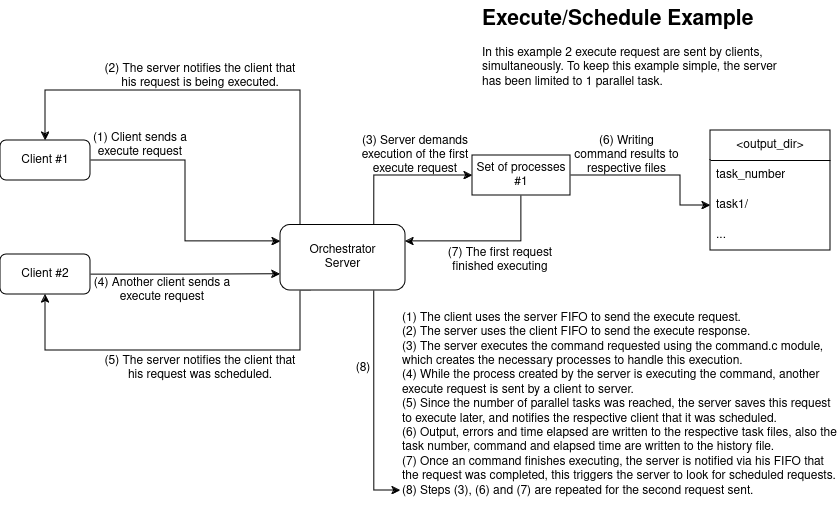

The diagram above was exported from draw.io. Its source (the exported page's mxGraphModel, read from the mxfile embedded in the PNG):
<mxGraphModel dx="880" dy="524" grid="1" gridSize="10" guides="1" tooltips="1" connect="1" arrows="1" fold="1" page="1" pageScale="1" pageWidth="850" pageHeight="1100" math="0" shadow="0">
  <root>
    <mxCell id="0" />
    <mxCell id="1" parent="0" />
    <mxCell id="OTiAG1ZagbwWr7k3xQRL-14" style="edgeStyle=orthogonalEdgeStyle;rounded=0;orthogonalLoop=1;jettySize=auto;html=1;exitX=1;exitY=0.5;exitDx=0;exitDy=0;entryX=0;entryY=0.75;entryDx=0;entryDy=0;" edge="1" parent="1" source="OTiAG1ZagbwWr7k3xQRL-2" target="OTiAG1ZagbwWr7k3xQRL-16">
      <mxGeometry relative="1" as="geometry">
        <mxPoint x="370" y="334.02200000000005" as="targetPoint" />
      </mxGeometry>
    </mxCell>
    <mxCell id="OTiAG1ZagbwWr7k3xQRL-2" value="Client #2" style="rounded=1;whiteSpace=wrap;html=1;" vertex="1" parent="1">
      <mxGeometry x="60" y="324" width="90" height="40" as="geometry" />
    </mxCell>
    <mxCell id="OTiAG1ZagbwWr7k3xQRL-4" style="edgeStyle=orthogonalEdgeStyle;rounded=0;orthogonalLoop=1;jettySize=auto;html=1;exitX=1;exitY=0.5;exitDx=0;exitDy=0;entryX=0;entryY=0.25;entryDx=0;entryDy=0;" edge="1" parent="1" source="OTiAG1ZagbwWr7k3xQRL-3" target="OTiAG1ZagbwWr7k3xQRL-16">
      <mxGeometry relative="1" as="geometry">
        <mxPoint x="370" y="307.25" as="targetPoint" />
      </mxGeometry>
    </mxCell>
    <mxCell id="OTiAG1ZagbwWr7k3xQRL-3" value="Client #1" style="rounded=1;whiteSpace=wrap;html=1;" vertex="1" parent="1">
      <mxGeometry x="60" y="210" width="90" height="40" as="geometry" />
    </mxCell>
    <mxCell id="OTiAG1ZagbwWr7k3xQRL-6" value="(1) Client sends a execute request" style="text;html=1;align=center;verticalAlign=middle;whiteSpace=wrap;rounded=0;" vertex="1" parent="1">
      <mxGeometry x="130" y="200" width="140" height="30" as="geometry" />
    </mxCell>
    <mxCell id="OTiAG1ZagbwWr7k3xQRL-9" value="&amp;lt;output_dir&amp;gt;" style="swimlane;fontStyle=0;childLayout=stackLayout;horizontal=1;startSize=30;horizontalStack=0;resizeParent=1;resizeParentMax=0;resizeLast=0;collapsible=1;marginBottom=0;whiteSpace=wrap;html=1;" vertex="1" parent="1">
      <mxGeometry x="770" y="200" width="120" height="120" as="geometry" />
    </mxCell>
    <mxCell id="OTiAG1ZagbwWr7k3xQRL-10" value="task_number" style="text;strokeColor=none;fillColor=none;align=left;verticalAlign=middle;spacingLeft=4;spacingRight=4;overflow=hidden;points=[[0,0.5],[1,0.5]];portConstraint=eastwest;rotatable=0;whiteSpace=wrap;html=1;" vertex="1" parent="OTiAG1ZagbwWr7k3xQRL-9">
      <mxGeometry y="30" width="120" height="30" as="geometry" />
    </mxCell>
    <mxCell id="OTiAG1ZagbwWr7k3xQRL-11" value="task1/" style="text;strokeColor=none;fillColor=none;align=left;verticalAlign=middle;spacingLeft=4;spacingRight=4;overflow=hidden;points=[[0,0.5],[1,0.5]];portConstraint=eastwest;rotatable=0;whiteSpace=wrap;html=1;" vertex="1" parent="OTiAG1ZagbwWr7k3xQRL-9">
      <mxGeometry y="60" width="120" height="30" as="geometry" />
    </mxCell>
    <mxCell id="OTiAG1ZagbwWr7k3xQRL-13" value="..." style="text;strokeColor=none;fillColor=none;align=left;verticalAlign=middle;spacingLeft=4;spacingRight=4;overflow=hidden;points=[[0,0.5],[1,0.5]];portConstraint=eastwest;rotatable=0;whiteSpace=wrap;html=1;" vertex="1" parent="OTiAG1ZagbwWr7k3xQRL-9">
      <mxGeometry y="90" width="120" height="30" as="geometry" />
    </mxCell>
    <mxCell id="OTiAG1ZagbwWr7k3xQRL-22" style="edgeStyle=orthogonalEdgeStyle;rounded=0;orthogonalLoop=1;jettySize=auto;html=1;entryX=0.5;entryY=0;entryDx=0;entryDy=0;" edge="1" parent="1" source="OTiAG1ZagbwWr7k3xQRL-16" target="OTiAG1ZagbwWr7k3xQRL-3">
      <mxGeometry relative="1" as="geometry">
        <Array as="points">
          <mxPoint x="360" y="160" />
          <mxPoint x="105" y="160" />
        </Array>
      </mxGeometry>
    </mxCell>
    <mxCell id="OTiAG1ZagbwWr7k3xQRL-25" style="edgeStyle=orthogonalEdgeStyle;rounded=0;orthogonalLoop=1;jettySize=auto;html=1;exitX=0.25;exitY=1;exitDx=0;exitDy=0;entryX=0.5;entryY=1;entryDx=0;entryDy=0;" edge="1" parent="1" source="OTiAG1ZagbwWr7k3xQRL-16" target="OTiAG1ZagbwWr7k3xQRL-2">
      <mxGeometry relative="1" as="geometry">
        <Array as="points">
          <mxPoint x="360" y="360" />
          <mxPoint x="360" y="420" />
          <mxPoint x="105" y="420" />
        </Array>
      </mxGeometry>
    </mxCell>
    <mxCell id="OTiAG1ZagbwWr7k3xQRL-30" style="edgeStyle=orthogonalEdgeStyle;rounded=0;orthogonalLoop=1;jettySize=auto;html=1;exitX=0.75;exitY=0;exitDx=0;exitDy=0;entryX=0;entryY=0.5;entryDx=0;entryDy=0;" edge="1" parent="1" source="OTiAG1ZagbwWr7k3xQRL-16" target="OTiAG1ZagbwWr7k3xQRL-29">
      <mxGeometry relative="1" as="geometry" />
    </mxCell>
    <mxCell id="OTiAG1ZagbwWr7k3xQRL-37" style="edgeStyle=orthogonalEdgeStyle;rounded=0;orthogonalLoop=1;jettySize=auto;html=1;exitX=0.75;exitY=1;exitDx=0;exitDy=0;" edge="1" parent="1" source="OTiAG1ZagbwWr7k3xQRL-16">
      <mxGeometry relative="1" as="geometry">
        <mxPoint x="460" y="560" as="targetPoint" />
        <Array as="points">
          <mxPoint x="434" y="560" />
        </Array>
      </mxGeometry>
    </mxCell>
    <mxCell id="OTiAG1ZagbwWr7k3xQRL-16" value="Orchestrator&lt;br&gt;Server" style="rounded=1;whiteSpace=wrap;html=1;" vertex="1" parent="1">
      <mxGeometry x="340" y="294.5" width="125" height="65.5" as="geometry" />
    </mxCell>
    <mxCell id="OTiAG1ZagbwWr7k3xQRL-18" value="&lt;h1 style=&quot;margin-top: 0px; font-size: 21px;&quot;&gt;Execute/Schedule Example&lt;br&gt;&lt;/h1&gt;&lt;p&gt;In this example 2 execute request are sent by clients, &lt;span class=&quot;yKMVIe&quot; aria-level=&quot;1&quot; role=&quot;heading&quot;&gt;simultaneously&lt;/span&gt;. To keep this example simple, the server has been limited to 1 parallel task.&lt;br&gt;&lt;/p&gt;" style="text;html=1;whiteSpace=wrap;overflow=hidden;rounded=0;" vertex="1" parent="1">
      <mxGeometry x="540" y="70" width="300" height="120" as="geometry" />
    </mxCell>
    <mxCell id="OTiAG1ZagbwWr7k3xQRL-19" value="(2) The server notifies the client&amp;nbsp;that his request is being executed." style="text;html=1;align=center;verticalAlign=middle;whiteSpace=wrap;rounded=0;" vertex="1" parent="1">
      <mxGeometry x="160" y="131" width="200" height="30" as="geometry" />
    </mxCell>
    <mxCell id="OTiAG1ZagbwWr7k3xQRL-23" value="&lt;div&gt;(1) The client uses the server FIFO to send the execute request.&lt;/div&gt;&lt;div&gt;(2) The server uses the client FIFO to send the execute response.&lt;br&gt;&lt;/div&gt;&lt;div&gt;(3) The server executes the command requested using the command.c module, which creates the necessary processes to handle this execution.&lt;/div&gt;&lt;div&gt;(4) While the process created by the server is executing the command, another execute request is sent by a client to server.&lt;br&gt;&lt;/div&gt;&lt;div&gt;(5) Since the number of parallel tasks was reached, the server saves this request to execute later, and notifies the respective client that it was scheduled.&lt;br&gt;&lt;/div&gt;&lt;div&gt;(6) Output, errors and time elapsed are written to the respective task files, also the task number, command and elapsed time are written to the history file.&lt;br&gt;&lt;/div&gt;&lt;div&gt;(7) Once an command finishes executing, the server is notified via his FIFO that the request was completed, this triggers the server to look for scheduled requests.&lt;/div&gt;&lt;div&gt;(8) Steps (3), (6) and (7) are repeated for the second request sent.&lt;br&gt;&lt;/div&gt;" style="text;html=1;whiteSpace=wrap;overflow=hidden;rounded=0;" vertex="1" parent="1">
      <mxGeometry x="460" y="374" width="437.75" height="200" as="geometry" />
    </mxCell>
    <mxCell id="OTiAG1ZagbwWr7k3xQRL-24" value="(4) Another client sends a execute request" style="text;html=1;align=center;verticalAlign=middle;whiteSpace=wrap;rounded=0;" vertex="1" parent="1">
      <mxGeometry x="152" y="345" width="140" height="30" as="geometry" />
    </mxCell>
    <mxCell id="OTiAG1ZagbwWr7k3xQRL-27" value="(5) The server notifies the client&amp;nbsp;that his request was scheduled." style="text;html=1;align=center;verticalAlign=middle;whiteSpace=wrap;rounded=0;" vertex="1" parent="1">
      <mxGeometry x="160" y="423" width="200" height="30" as="geometry" />
    </mxCell>
    <mxCell id="OTiAG1ZagbwWr7k3xQRL-32" style="edgeStyle=orthogonalEdgeStyle;rounded=0;orthogonalLoop=1;jettySize=auto;html=1;exitX=0.5;exitY=1;exitDx=0;exitDy=0;entryX=1;entryY=0.25;entryDx=0;entryDy=0;" edge="1" parent="1" source="OTiAG1ZagbwWr7k3xQRL-29" target="OTiAG1ZagbwWr7k3xQRL-16">
      <mxGeometry relative="1" as="geometry" />
    </mxCell>
    <mxCell id="OTiAG1ZagbwWr7k3xQRL-35" style="edgeStyle=orthogonalEdgeStyle;rounded=0;orthogonalLoop=1;jettySize=auto;html=1;exitX=1;exitY=0.5;exitDx=0;exitDy=0;entryX=0;entryY=0.5;entryDx=0;entryDy=0;" edge="1" parent="1" source="OTiAG1ZagbwWr7k3xQRL-29" target="OTiAG1ZagbwWr7k3xQRL-11">
      <mxGeometry relative="1" as="geometry">
        <Array as="points">
          <mxPoint x="740" y="245" />
          <mxPoint x="740" y="275" />
        </Array>
      </mxGeometry>
    </mxCell>
    <mxCell id="OTiAG1ZagbwWr7k3xQRL-29" value="Set of processes #1" style="rounded=0;whiteSpace=wrap;html=1;" vertex="1" parent="1">
      <mxGeometry x="532" y="225" width="98" height="40" as="geometry" />
    </mxCell>
    <mxCell id="OTiAG1ZagbwWr7k3xQRL-31" value="(3) Server demands execution of the first execute request" style="text;html=1;align=center;verticalAlign=middle;whiteSpace=wrap;rounded=0;" vertex="1" parent="1">
      <mxGeometry x="415" y="210" width="120" height="30" as="geometry" />
    </mxCell>
    <mxCell id="OTiAG1ZagbwWr7k3xQRL-33" value="(7) The first request finished executing" style="text;html=1;align=center;verticalAlign=middle;whiteSpace=wrap;rounded=0;" vertex="1" parent="1">
      <mxGeometry x="500" y="315" width="120" height="30" as="geometry" />
    </mxCell>
    <mxCell id="OTiAG1ZagbwWr7k3xQRL-36" value="(6) Writing command results to respective files" style="text;html=1;align=center;verticalAlign=middle;whiteSpace=wrap;rounded=0;" vertex="1" parent="1">
      <mxGeometry x="630" y="210" width="113" height="30" as="geometry" />
    </mxCell>
    <mxCell id="OTiAG1ZagbwWr7k3xQRL-38" value="(8)" style="text;html=1;align=center;verticalAlign=middle;whiteSpace=wrap;rounded=0;" vertex="1" parent="1">
      <mxGeometry x="393" y="423" width="60" height="30" as="geometry" />
    </mxCell>
  </root>
</mxGraphModel>